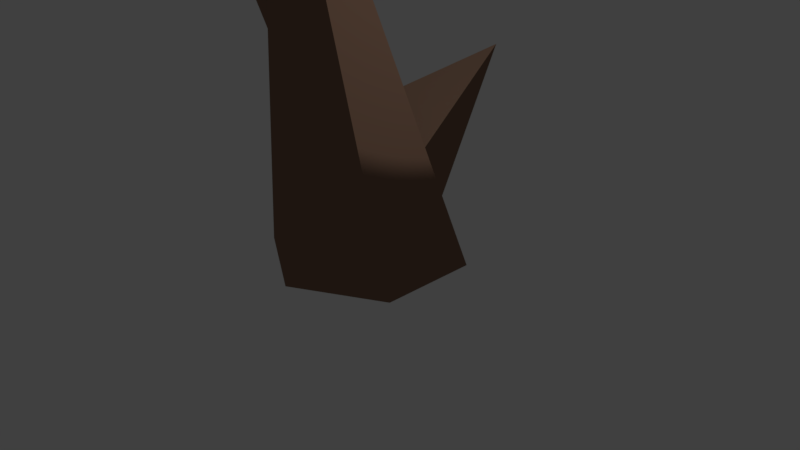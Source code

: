 # Source: Tree_Blue.blend  (saved by Blender 2.79.0; exported with 4.5.12 LTS)
import bpy
from mathutils import Matrix  # noqa: F401  (used for matrix-valued properties, if any)

bpy.ops.wm.read_factory_settings(use_empty=True)
scene = bpy.context.scene
scene.name = 'Scene'

# ---- collections
col_collection_1 = bpy.data.collections.new('Collection 1'); scene.collection.children.link(col_collection_1)

# ---- materials (node trees are filled in below, after node groups)
mat_material_002 = bpy.data.materials.new('Material.002')
mat_material_002.alpha_threshold = 0.0
mat_material_002.use_transparent_shadow = False
mat_material_002.roughness = 0.5
mat_material_015 = bpy.data.materials.new('Material.015')
mat_material_015.alpha_threshold = 0.0
mat_material_015.use_transparent_shadow = False
mat_material_015.roughness = 0.5

# ---- material node trees
mat_material_002.use_nodes = True; mat_material_002.node_tree.nodes.clear()
_N = mat_material_002.node_tree.nodes; _L = mat_material_002.node_tree.links
n0 = _N.new('ShaderNodeOutputMaterial'); n0.name = 'Material Output'; n0.location = (300, 300)
n1 = _N.new('ShaderNodeBsdfToon'); n1.name = 'Toon BSDF'; n1.location = (96, 141)
n1.inputs[0].default_value = (0.2502, 0.147, 0.0999, 1.0)
_L.new(n1.outputs[0], n0.inputs[0])
n0.is_active_output = True
mat_material_015.use_nodes = True; mat_material_015.node_tree.nodes.clear()
_N = mat_material_015.node_tree.nodes; _L = mat_material_015.node_tree.links
n0 = _N.new('ShaderNodeOutputMaterial'); n0.name = 'Material Output'; n0.location = (300, 300)
n1 = _N.new('ShaderNodeBsdfToon'); n1.name = 'Toon BSDF'; n1.location = (68, 292)
n1.inputs[0].default_value = (0.288, 0.7086, 0.8, 1.0)
_L.new(n1.outputs[0], n0.inputs[0])
n0.is_active_output = True

# ---- world
world_world = bpy.data.worlds.new('World'); scene.world = world_world
world_world.color = (0.05088, 0.05088, 0.05088)
world_world.use_sun_shadow = False
world_world.sun_shadow_jitter_overblur = 0.0
world_world.cycles.sampling_method = 'MANUAL'

# ---- cameras
cam_camera = bpy.data.cameras.new('Camera')
cam_camera.clip_end = 100.0
cam_camera.lens = 35.0
cam_camera.sensor_width = 32.0
cam_camera.sensor_height = 18.0
cam_camera.ortho_scale = 7.314
cam_camera.dof.focus_distance = 0.0
cam_camera.dof.aperture_fstop = 128.0

# ---- lights
light_lamp = bpy.data.lights.new('Lamp', 'POINT')
light_lamp.transmission_factor = 0.0
light_lamp.cutoff_distance = 30.0
light_lamp.energy = 100.0
light_lamp.shadow_buffer_clip_start = 1.001
light_lamp.shadow_soft_size = 0.1
light_lamp.shadow_maximum_resolution = 0.006
light_lamp.use_absolute_resolution = True

# ---- meshes
me_cone_001 = bpy.data.meshes.new('Cone.001')
me_cone_001.from_pydata([(0.008745, 0.5587, 0.3114), (0.06043, 2.251, 2.334), (0.793, 0.4264, 0.7347), (0.8011, 0.162, 1.596), (0.02498, 0.02971, 2.034), (-0.7593, 0.162, 1.611), (-0.7674, 0.4264, 0.7494), (-0.5129, -0.2406, 2.913), (-1.615, -0.5405, 3.528), (-0.4772, -0.4851, 3.115), (-0.4962, -0.785, 3.008), (-0.5508, -0.8405, 2.698), (-0.5864, -0.5959, 2.496), (-0.5675, -0.296, 2.604), (0.01936, 1.268, 0.05181), (0.01936, -0.9487, 5.652), (1.145, 0.6178, 0.05181), (0.1319, -1.014, 5.652), (1.145, -0.6822, 0.05181), (0.1319, -1.144, 5.652), (0.01936, -1.332, 0.05181), (0.01936, -1.209, 5.652), (-1.106, -0.6822, 0.05181), (-0.09323, -1.144, 5.652), (-1.106, 0.6178, 0.05181), (-0.09323, -1.014, 5.652)], [], [(0, 1, 2), (2, 1, 3), (3, 1, 4), (4, 1, 5), (5, 1, 6), (6, 1, 0), (0, 2, 3, 4, 5, 6), (7, 8, 9), (9, 8, 10), (10, 8, 11), (11, 8, 12), (12, 8, 13), (13, 8, 7), (7, 9, 10, 11, 12, 13), (14, 15, 17, 16), (16, 17, 19, 18), (18, 19, 21, 20), (20, 21, 23, 22), (17, 15, 25, 23, 21, 19), (22, 23, 25, 24), (24, 25, 15, 14), (14, 16, 18, 20, 22, 24)])
me_cone_001.materials.append(mat_material_002)
me_cone_001.use_remesh_preserve_volume = False
me_cone_001.use_remesh_preserve_attributes = False
me_cone_001.use_mirror_vertex_groups = False
me_cone_001.update()
me_icosphere_003 = bpy.data.meshes.new('Icosphere.003')
me_icosphere_003.from_pydata([(0.4798, -0.7815, 7.689), (0.6921, 1.358, 6.953), (2.066, -0.2623, 6.146), (0.849, -2.169, 5.927), (-1.276, -1.727, 6.6), (-1.373, 0.4529, 7.234), (1.193, 1.293, 4.737), (1.289, -0.8875, 4.103), (-0.776, -1.793, 4.384), (-2.15, -0.1722, 5.191), (-0.9329, 1.735, 5.41), (-0.5637, 0.3469, 3.648)], [], [(0, 2, 1), (1, 5, 0), (0, 3, 2), (0, 4, 3), (0, 5, 4), (1, 10, 5), (2, 6, 1), (3, 7, 2), (4, 8, 3), (5, 9, 4), (1, 6, 10), (2, 7, 6), (3, 8, 7), (4, 9, 8), (5, 10, 9), (6, 11, 10), (7, 11, 6), (8, 11, 7), (9, 11, 8), (10, 11, 9)])
me_icosphere_003.materials.append(mat_material_015)
me_icosphere_003.use_remesh_preserve_volume = False
me_icosphere_003.use_remesh_preserve_attributes = False
me_icosphere_003.use_mirror_vertex_groups = False
me_icosphere_003.update()

# ---- objects
ob_lamp = bpy.data.objects.new('Lamp', light_lamp)
ob_camera = bpy.data.objects.new('Camera', cam_camera)
ob_cone_001 = bpy.data.objects.new('Cone.001', me_cone_001)
ob_icosphere = bpy.data.objects.new('Icosphere', me_icosphere_003)

# ---- transforms, parenting, visibility, modifiers, constraints
ob_lamp.location = (4.076, 1.005, 5.904)
ob_lamp.rotation_euler = (0.6503, 0.05522, 1.866)
ob_lamp.lock_rotations_4d = False
ob_lamp.empty_display_type = 'ARROWS'
ob_lamp.color = (0.0, 0.0, 0.0, 0.0)
ob_lamp.lineart.crease_threshold = 0.0
ob_camera.location = (7.481, -6.508, 5.344)
ob_camera.rotation_euler = (1.109, 0.0, 0.8149)
ob_camera.lock_rotations_4d = False
ob_camera.empty_display_type = 'ARROWS'
ob_camera.color = (0.0, 0.0, 0.0, 0.0)
ob_camera.display_type = 'WIRE'
ob_camera.lineart.crease_threshold = 0.0
ob_cone_001.location = (-0.01936, 0.003211, 3.4e-06)
ob_cone_001.lineart.crease_threshold = 0.0
ob_icosphere.location = (-0.01936, 0.003211, 3.4e-06)
ob_icosphere.lineart.crease_threshold = 0.0

# ---- collection membership
col_collection_1.objects.link(ob_lamp)
col_collection_1.objects.link(ob_camera)
col_collection_1.objects.link(ob_cone_001)
col_collection_1.objects.link(ob_icosphere)

# ---- scene / render settings (as saved in the file)
scene.camera = ob_camera
scene.frame_start = 1; scene.frame_end = 250; scene.frame_set(1)
scene.render.engine = 'BLENDER_EEVEE_NEXT'
scene.render.resolution_percentage = 50
scene.render.dither_intensity = 0.0
scene.cycles.use_denoising = False
scene.cycles.samples = 128
scene.cycles.sampling_pattern = 'TABULATED_SOBOL'
scene.cycles.use_adaptive_sampling = False
scene.cycles.use_light_tree = False
scene.cycles.blur_glossy = 0.0
scene.cycles.sample_clamp_indirect = 0.0
scene.view_settings.view_transform = 'Standard'
bpy.context.view_layer.update()
